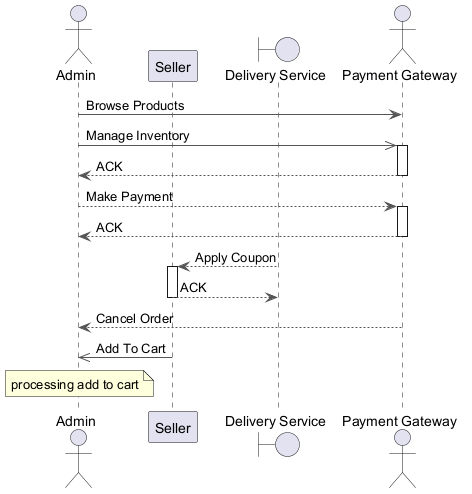

The diagram above was rendered by PlantUML. Its source (embedded in the PNG):
@startuml
skinparam ArrowColor #555555
actor "Admin" as A
participant "Seller" as S
boundary "Delivery Service" as DS
actor "Payment Gateway" as PG
A -> PG : Browse Products
A ->> PG : Manage Inventory
activate PG
PG --> A : ACK
deactivate PG
A --> PG : Make Payment
activate PG
PG --> A : ACK
deactivate PG
DS --> S : Apply Coupon
activate S
S --> DS : ACK
deactivate S
PG --> A : Cancel Order
S ->> A : Add To Cart
note over A : processing add to cart
@enduml